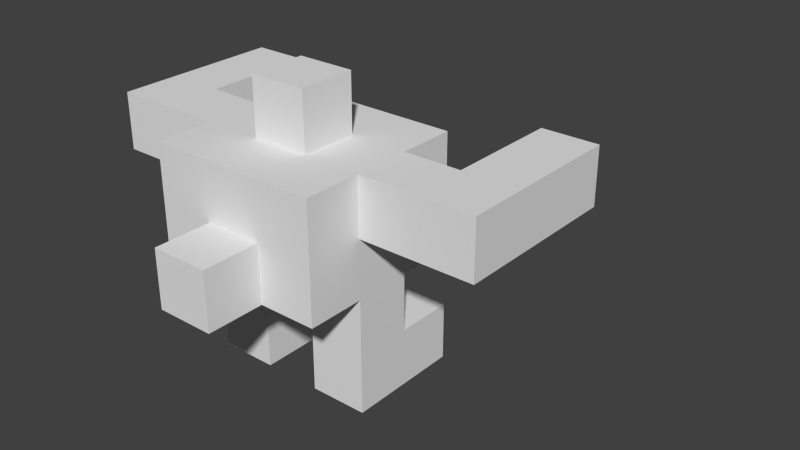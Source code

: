 # Source: Player.blend  (saved by Blender 2.61.0; exported with 4.5.12 LTS)
import bpy
from mathutils import Matrix  # noqa: F401  (used for matrix-valued properties, if any)

bpy.ops.wm.read_factory_settings(use_empty=True)
scene = bpy.context.scene
scene.name = 'Scene'

# ---- collections
col_collection_1 = bpy.data.collections.new('Collection 1'); scene.collection.children.link(col_collection_1)

# ---- world
world_world = bpy.data.worlds.new('World'); scene.world = world_world
world_world.color = (0.05088, 0.05088, 0.05088)
world_world.use_sun_shadow = False
world_world.sun_shadow_jitter_overblur = 0.0
world_world.cycles.sampling_method = 'MANUAL'
world_world.cycles.sample_map_resolution = 256

# ---- meshes
me_cube = bpy.data.meshes.new('Cube')
me_cube.from_pydata([(3.0, 1.0, 2.0), (3.0, -1.0, 2.0), (1.0, -1.0, 2.0), (1.0, 1.0, 2.0), (3.0, 1.0, 4.0), (3.0, -1.0, 4.0), (1.0, -1.0, 4.0), (1.0, 1.0, 4.0), (3.0, 1.0, 6.0), (3.0, -1.0, 6.0), (-1.0, -1.0, 4.0), (-1.0, 1.0, 4.0), (-3.0, -1.0, 4.0), (-3.0, 1.0, 4.0), (-3.0, 1.0, 6.0), (-3.0, -1.0, 6.0), (-3.0, 1.0, 2.0), (-1.0, 1.0, 2.0), (-3.0, -1.0, 2.0), (-1.0, -1.0, 2.0), (-1.0, 3.0, 6.0), (-3.0, 3.0, 6.0), (-3.0, 3.0, 4.0), (-1.0, 3.0, 4.0), (1.0, 3.0, 4.0), (1.0, 3.0, 6.0), (3.0, 3.0, 6.0), (3.0, 3.0, 4.0), (-3.0, -3.0, 6.0), (-3.0, -3.0, 4.0), (-1.0, -3.0, 6.0), (-1.0, -3.0, 4.0), (1.0, -3.0, 4.0), (1.0, -3.0, 6.0), (3.0, -3.0, 6.0), (3.0, -3.0, 4.0), (-1.0, 1.0, 0.0), (-1.0, -1.0, 0.0), (-3.0, -1.0, 0.0), (-3.0, 1.0, 0.0), (1.0, -1.0, 0.0), (1.0, 1.0, 0.0), (3.0, 1.0, 0.0), (3.0, -1.0, 0.0), (3.0, 3.0, 0.0), (1.0, 3.0, 0.0), (3.0, 3.0, 2.0), (1.0, 3.0, 2.0), (-1.0, 3.0, 0.0), (-3.0, 3.0, 0.0), (-3.0, 3.0, 2.0), (-1.0, 3.0, 2.0), (3.0, -3.0, 8.0), (3.0, -1.0, 8.0), (1.0, -3.0, 8.0), (-1.0, -3.0, 8.0), (-3.0, -3.0, 8.0), (-3.0, -1.0, 8.0), (1.0, 3.0, 8.0), (3.0, 3.0, 8.0), (3.0, 1.0, 8.0), (-1.0, 3.0, 8.0), (-3.0, 1.0, 8.0), (-3.0, 3.0, 8.0), (1.0, -1.0, 8.0), (-1.0, -1.0, 8.0), (1.0, 1.0, 8.0), (-1.0, 1.0, 8.0), (5.0, -1.0, 8.0), (5.0, 1.0, 8.0), (5.0, 1.0, 6.0), (5.0, -1.0, 6.0), (-5.0, 1.0, 8.0), (-5.0, -1.0, 8.0), (-5.0, 1.0, 6.0), (-5.0, -1.0, 6.0), (7.0, -1.0, 6.0), (7.0, 1.0, 6.0), (7.0, -1.0, 8.0), (7.0, 1.0, 8.0), (7.0, 3.0, 6.0), (7.0, 3.0, 8.0), (5.0, 3.0, 8.0), (5.0, 3.0, 6.0), (5.0, 5.0, 8.0), (5.0, 5.0, 6.0), (7.0, 5.0, 6.0), (7.0, 5.0, 8.0), (-7.0, 1.0, 6.0), (-7.0, -1.0, 6.0), (-7.0, -1.0, 8.0), (-7.0, 1.0, 8.0), (-5.0, 3.0, 8.0), (-7.0, 3.0, 8.0), (-7.0, 3.0, 6.0), (-5.0, 3.0, 6.0), (-5.0, 5.0, 8.0), (-5.0, 5.0, 6.0), (-7.0, 5.0, 6.0), (-7.0, 5.0, 8.0), (1.0, 1.0, 10.0), (1.0, -1.0, 10.0), (-1.0, 1.0, 10.0), (-1.0, -1.0, 10.0), (1.0, -5.0, 4.0), (1.0, -5.0, 6.0), (-1.0, -5.0, 6.0), (-1.0, -5.0, 4.0)], [], [(0, 4, 5, 1), (1, 5, 6, 2), (2, 6, 7, 3), (4, 0, 3, 7), (5, 4, 8, 9), (7, 6, 10, 11), (13, 12, 15, 14), (13, 11, 17, 16), (12, 13, 16, 18), (10, 12, 18, 19), (11, 10, 19, 17), (13, 14, 21, 22), (11, 13, 22, 23), (7, 11, 23, 24), (8, 4, 27, 26), (4, 7, 24, 27), (20, 23, 22, 21), (25, 24, 23, 20), (27, 24, 25, 26), (15, 12, 29, 28), (12, 10, 31, 29), (10, 6, 32, 31), (5, 9, 34, 35), (6, 5, 35, 32), (31, 30, 28, 29), (32, 35, 34, 33), (17, 19, 37, 36), (19, 18, 38, 37), (18, 16, 39, 38), (2, 3, 41, 40), (0, 1, 43, 42), (1, 2, 40, 43), (36, 37, 38, 39), (42, 43, 40, 41), (42, 41, 45, 44), (0, 42, 44, 46), (41, 3, 47, 45), (36, 39, 49, 48), (39, 16, 50, 49), (17, 36, 48, 51), (16, 17, 51, 50), (3, 0, 46, 47), (47, 46, 44, 45), (50, 51, 48, 49), (34, 9, 53, 52), (33, 34, 52, 54), (30, 33, 54, 55), (28, 30, 55, 56), (15, 28, 56, 57), (26, 25, 58, 59), (8, 26, 59, 60), (25, 20, 61, 58), (21, 14, 62, 63), (20, 21, 63, 61), (53, 64, 54, 52), (64, 65, 55, 54), (65, 57, 56, 55), (66, 60, 59, 58), (67, 66, 58, 61), (62, 67, 61, 63), (65, 67, 62, 57), (60, 66, 64, 53), (60, 53, 68, 69), (8, 60, 69, 70), (53, 9, 71, 68), (9, 8, 70, 71), (57, 62, 72, 73), (62, 14, 74, 72), (15, 57, 73, 75), (14, 15, 75, 74), (71, 70, 77, 76), (68, 71, 76, 78), (69, 68, 78, 79), (76, 77, 79, 78), (79, 77, 80, 81), (69, 79, 81, 82), (77, 70, 83, 80), (70, 69, 82, 83), (83, 82, 84, 85), (80, 83, 85, 86), (82, 81, 87, 84), (81, 80, 86, 87), (85, 84, 87, 86), (74, 75, 89, 88), (75, 73, 90, 89), (73, 72, 91, 90), (88, 89, 90, 91), (91, 72, 92, 93), (88, 91, 93, 94), (74, 88, 94, 95), (72, 74, 95, 92), (92, 95, 97, 96), (95, 94, 98, 97), (94, 93, 99, 98), (93, 92, 96, 99), (96, 97, 98, 99), (64, 66, 100, 101), (67, 65, 103, 102), (66, 67, 102, 100), (65, 64, 101, 103), (101, 100, 102, 103), (32, 33, 105, 104), (30, 31, 107, 106), (33, 30, 106, 105), (31, 32, 104, 107), (104, 105, 106, 107)])
me_cube.use_remesh_preserve_volume = False
me_cube.use_remesh_preserve_attributes = False
me_cube.use_mirror_vertex_groups = False
me_cube.update()
arm_armature = bpy.data.armatures.new('Armature')  # bones are not reproduced

# ---- objects
ob_armature = bpy.data.objects.new('Armature', arm_armature)
ob_player = bpy.data.objects.new('Player', me_cube)

# ---- transforms, parenting, visibility, modifiers, constraints
ob_armature.location = (0.0, 0.0, 2.0)
ob_armature.show_name = True
ob_armature.lineart.crease_threshold = 0.0
ob_player.parent = ob_armature
ob_player.matrix_parent_inverse = Matrix(((1.0, 0.0, 0.0, -0.0), (0.0, 1.0, 0.0, -0.0), (0.0, 0.0, 1.0, -2.0), (0.0, 0.0, 0.0, 1.0)))
ob_player.location = (0.0, 0.0, 0.0)
ob_player.scale = (0.5, 0.5, 0.5)
ob_player.lineart.crease_threshold = 0.0
_vg = ob_player.vertex_groups.new(name='Root')
for _i, _w in zip([20, 21, 23, 24, 25, 26, 27, 58, 59, 61], [0.182, 0.02521, 0.04491, 0.0499, 0.1822, 0.02292, 0.009443, 0.04629, 0.007511, 0.04389]): _vg.add([_i], _w, 'REPLACE')
_vg = ob_player.vertex_groups.new(name='Back')
for _i, _w in zip([20, 21, 23, 24, 25, 26, 27, 58, 59, 61], [0.182, 0.02521, 0.04491, 0.0499, 0.1822, 0.02292, 0.009443, 0.04629, 0.007511, 0.04389]): _vg.add([_i], _w, 'REPLACE')
_vg = ob_player.vertex_groups.new(name='Shoulder_L')
for _i, _w in zip([5, 8, 9, 20, 24, 25, 26, 27, 33, 34, 35, 52, 53, 54, 55, 56, 58, 59, 60, 61, 63, 64, 65, 66, 67, 68, 69, 71, 100, 101, 102, 103], [0.02289, 0.07225, 0.4042, 0.02688, 0.05899, 0.2252, 0.1093, 0.0604, 0.07304, 0.2072, 0.05454, 0.5705, 0.4892, 0.5476, 0.1265, 0.04537, 0.5432, 0.3727, 0.4657, 0.1284, 0.02241, 0.7701, 0.07247, 0.7901, 0.08047, 0.04512, 0.0255, 0.02773, 0.1426, 0.1385, 0.0258, 0.02343]): _vg.add([_i], _w, 'REPLACE')
_vg = ob_player.vertex_groups.new(name='Arm_L')
for _i, _w in zip([5, 8, 9, 26, 34, 35, 52, 53, 54, 58, 59, 60, 64, 66, 68, 69, 70, 71, 76, 77, 78, 79, 82], [0.02561, 0.07746, 0.4447, 0.03598, 0.1227, 0.02078, 0.1568, 0.4769, 0.03334, 0.03782, 0.1807, 0.4552, 0.03842, 0.02769, 0.8805, 0.7612, 0.1223, 0.8282, 0.4898, 0.06342, 0.4986, 0.1155, 0.06708]): _vg.add([_i], _w, 'REPLACE')
_vg = ob_player.vertex_groups.new(name='ForeArm_L')
for _i, _w in zip([8, 68, 69, 70, 71, 76, 77, 78, 79, 80, 81, 83], [0.05518, 0.05915, 0.1143, 0.7328, 0.1079, 0.4933, 0.8358, 0.4846, 0.7854, 0.08316, 0.0754, 0.07096]): _vg.add([_i], _w, 'REPLACE')
_vg = ob_player.vertex_groups.new(name='Hand_L')
for _i, _w in zip([69, 70, 77, 79, 80, 81, 82, 83, 84, 85, 86, 87], [0.07735, 0.07639, 0.09378, 0.09387, 0.9074, 0.9074, 0.906, 0.9059, 0.9804, 0.9806, 0.9806, 0.9808]): _vg.add([_i], _w, 'REPLACE')
_vg = ob_player.vertex_groups.new(name='Shoulder_R')
for _i, _w in zip([13, 14, 15, 20, 21, 22, 23, 25, 28, 30, 52, 54, 55, 56, 57, 58, 59, 61, 62, 63, 64, 65, 66, 67, 72, 73, 74, 100, 101, 102, 103], [0.02173, 0.4042, 0.06952, 0.2406, 0.2161, 0.07934, 0.06461, 0.03297, 0.07331, 0.05595, 0.01437, 0.1163, 0.5041, 0.3474, 0.4649, 0.138, 0.05357, 0.5828, 0.4894, 0.5813, 0.07882, 0.784, 0.07222, 0.7718, 0.03034, 0.03694, 0.01586, 0.02328, 0.02502, 0.1386, 0.1416]): _vg.add([_i], _w, 'REPLACE')
_vg = ob_player.vertex_groups.new(name='Arm_R')
for _i, _w in zip([13, 14, 15, 21, 22, 28, 55, 56, 57, 61, 62, 63, 65, 67, 72, 73, 74, 75, 88, 89, 90, 91, 95], [0.02106, 0.4408, 0.1309, 0.1057, 0.02638, 0.05064, 0.03977, 0.1852, 0.4601, 0.02722, 0.4434, 0.1437, 0.02932, 0.03293, 0.1483, 0.8292, 0.76, 0.8514, 0.1153, 0.4959, 0.4898, 0.06567, 0.06717]): _vg.add([_i], _w, 'REPLACE')
_vg = ob_player.vertex_groups.new(name='ForeArm_R')
for _i, _w in zip([62, 72, 73, 74, 75, 88, 89, 90, 91, 92, 93, 94], [0.01802, 0.7313, 0.1075, 0.1142, 0.05929, 0.7854, 0.4846, 0.4933, 0.8356, 0.07083, 0.08314, 0.07539]): _vg.add([_i], _w, 'REPLACE')
_vg = ob_player.vertex_groups.new(name='Hand_R')
for _i, _w in zip([72, 74, 88, 91, 92, 93, 94, 95, 96, 97, 98, 99], [0.07623, 0.0774, 0.09388, 0.09377, 0.9059, 0.9074, 0.9074, 0.906, 0.9806, 0.9804, 0.9808, 0.9806]): _vg.add([_i], _w, 'REPLACE')
_vg = ob_player.vertex_groups.new(name='Head')
for _i, _w in zip([64, 65, 66, 67, 100, 101, 102, 103], [0.07522, 0.06956, 0.0685, 0.07539, 0.8061, 0.8085, 0.8085, 0.8062]): _vg.add([_i], _w, 'REPLACE')
_vg = ob_player.vertex_groups.new(name='Hip_L')
for _i, _w in zip([2, 3, 4, 5, 6, 7, 8, 9, 10, 11, 20, 22, 23, 24, 25, 26, 27, 32, 34, 35, 58, 59, 70], [0.06698, 0.02265, 0.1104, 0.08339, 0.7202, 0.7245, 0.3599, 0.008234, 0.05781, 0.07139, 0.03145, 0.02234, 0.1215, 0.5125, 0.2499, 0.3647, 0.3292, 0.07123, 0.05233, 0.222, 0.08073, 0.1567, 0.002241]): _vg.add([_i], _w, 'REPLACE')
_vg = ob_player.vertex_groups.new(name='Leg_L.001')
for _i, _w in zip([0, 1, 4, 5, 6, 7, 8, 9, 24, 25, 26, 27, 34, 35, 58, 59, 60, 70], [0.02843, 0.06558, 0.7525, 0.7037, 0.05661, 0.07189, 0.4082, 0.06782, 0.1035, 0.04896, 0.35, 0.402, 0.04526, 0.1652, 0.02388, 0.1376, 0.002012, 0.00967]): _vg.add([_i], _w, 'REPLACE')
_vg = ob_player.vertex_groups.new(name='Leg_L.002')
for _i, _w in zip([0, 1, 2, 3, 4, 5, 6, 7, 40, 41, 42, 43, 44, 45, 46, 47], [0.4523, 0.8127, 0.8124, 0.4544, 0.03706, 0.07191, 0.06588, 0.04028, 0.4901, 0.09192, 0.09172, 0.49, 0.009903, 0.01041, 0.08337, 0.08286]): _vg.add([_i], _w, 'REPLACE')
_vg = ob_player.vertex_groups.new(name='Foot_L.003')
for _i, _w in zip([0, 1, 2, 3, 4, 7, 40, 41, 42, 43, 44, 45, 46, 47], [0.4974, 0.09513, 0.09508, 0.4976, 0.03452, 0.03811, 0.4997, 0.9023, 0.9023, 0.4997, 0.9675, 0.9673, 0.9076, 0.9084]): _vg.add([_i], _w, 'REPLACE')
_vg = ob_player.vertex_groups.new(name='Hip_R')
for _i, _w in zip([6, 7, 10, 11, 12, 13, 14, 15, 17, 19, 20, 21, 22, 23, 24, 25, 27, 28, 29, 30, 31, 55, 56, 61, 63, 75], [0.05678, 0.07272, 0.7172, 0.7282, 0.1011, 0.098, 0.04041, 0.3556, 0.05846, 0.06645, 0.2486, 0.3148, 0.4919, 0.5599, 0.1382, 0.03473, 0.05504, 0.2961, 0.1141, 0.02492, 0.06915, 0.01083, 0.1163, 0.06884, 0.09572, 0.01143]): _vg.add([_i], _w, 'REPLACE')
_vg = ob_player.vertex_groups.new(name='Leg_R.001')
for _i, _w in zip([10, 11, 12, 13, 14, 15, 16, 18, 20, 21, 22, 23, 28, 29, 30, 31, 55, 56, 57, 63, 75], [0.05995, 0.0682, 0.73, 0.7297, 0.08063, 0.4063, 0.05756, 0.06713, 0.01689, 0.2419, 0.261, 0.06981, 0.3278, 0.2658, 0.02336, 0.007568, 0.01514, 0.1285, 0.0006192, 0.06593, 0.02054]): _vg.add([_i], _w, 'REPLACE')
_vg = ob_player.vertex_groups.new(name='Leg_R.002')
for _i, _w in zip([10, 11, 12, 16, 17, 18, 19, 36, 37, 38, 39, 48, 50, 51], [0.07037, 0.06563, 0.0706, 0.1153, 0.7339, 0.7929, 0.8411, 0.1145, 0.4945, 0.4861, 0.06345, 0.02413, 0.02434, 0.1192]): _vg.add([_i], _w, 'REPLACE')
_vg = ob_player.vertex_groups.new(name='Foot_R.003')
for _i, _w in zip([13, 16, 17, 18, 19, 36, 37, 38, 39, 48, 49, 50, 51], [0.06145, 0.8069, 0.1875, 0.116, 0.06711, 0.8767, 0.495, 0.5036, 0.9279, 0.959, 0.9758, 0.9488, 0.8665]): _vg.add([_i], _w, 'REPLACE')
_vg = ob_player.vertex_groups.new(name='Tail')
for _i, _w in zip([5, 9, 28, 29, 30, 31, 32, 33, 34, 35, 52, 54, 55, 56, 104, 105, 106, 107], [0.002201, 0.008909, 0.1188, 0.0412, 0.6474, 0.06281, 0.07915, 0.6799, 0.4688, 0.3009, 0.1636, 0.1905, 0.1751, 0.09989, 0.01807, 0.1226, 0.1169, 0.01308]): _vg.add([_i], _w, 'REPLACE')
_vg = ob_player.vertex_groups.new(name='TailTip')
for _i, _w in zip([6, 10, 12, 28, 29, 30, 31, 32, 33, 34, 35, 52, 54, 55, 56, 104, 105, 106, 107], [0.06241, 0.06573, 0.04137, 0.1115, 0.5015, 0.1832, 0.8047, 0.7941, 0.1788, 0.07658, 0.1915, 0.01253, 0.04876, 0.05395, 0.05627, 0.939, 0.8477, 0.8499, 0.94]): _vg.add([_i], _w, 'REPLACE')
_m = ob_player.modifiers.new('Armature', 'ARMATURE')
_m.object = ob_armature
_m.use_bone_envelopes = True

# ---- collection membership
col_collection_1.objects.link(ob_armature)
col_collection_1.objects.link(ob_player)

# ---- scene / render settings (as saved in the file)
scene.frame_start = 1; scene.frame_end = 250; scene.frame_set(159)
scene.render.engine = 'BLENDER_EEVEE_NEXT'
scene.render.image_settings.color_mode = 'RGB'
scene.render.image_settings.compression = 90
scene.render.resolution_percentage = 50
scene.render.dither_intensity = 0.0
scene.render.bake_margin = 2
scene.render.bake_bias = 0.0
scene.cycles.use_denoising = False
scene.cycles.samples = 10
scene.cycles.sampling_pattern = 'TABULATED_SOBOL'
scene.cycles.light_sampling_threshold = 0.0
scene.cycles.use_adaptive_sampling = False
scene.cycles.use_light_tree = False
scene.cycles.blur_glossy = 0.0
scene.cycles.volume_bounces = 1
scene.cycles.pixel_filter_type = 'GAUSSIAN'
scene.cycles.sample_clamp_indirect = 0.0
scene.view_settings.view_transform = 'Standard'
bpy.context.view_layer.update()

# ---- added for rendering (the .blend has no active camera and no usable light): camera, sun
cam_auto = bpy.data.cameras.new('AutoCamera')
cam_auto.lens = 50.0
cam_auto.sensor_width = 36.0
cam_auto.clip_end = 1000.0
ob_auto_camera = bpy.data.objects.new('AutoCamera', cam_auto)
scene.collection.objects.link(ob_auto_camera)
ob_auto_camera.location = (10.7671, -10.7233, 10.2816)
ob_auto_camera.rotation_euler = (1.09748, -7.21219e-08, 0.694738)
scene.camera = ob_auto_camera
light_auto_sun = bpy.data.lights.new('AutoSun', 'SUN')
light_auto_sun.energy = 3.0
light_auto_sun.angle = 0.0523599
ob_auto_sun = bpy.data.objects.new('AutoSun', light_auto_sun)
scene.collection.objects.link(ob_auto_sun)
ob_auto_sun.rotation_euler = (0.872665, 0.174533, 0.523599)
bpy.context.view_layer.update()
